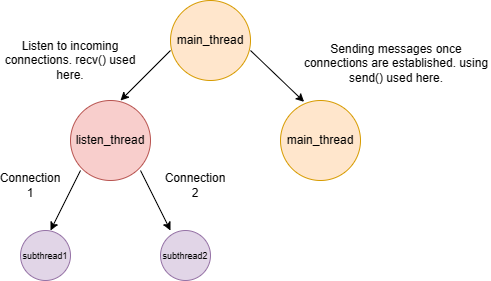

The diagram above was exported from draw.io. Its source (the exported page's mxGraphModel, read from the mxfile embedded in the PNG):
<mxGraphModel dx="1050" dy="541" grid="1" gridSize="10" guides="1" tooltips="1" connect="1" arrows="1" fold="1" page="1" pageScale="1" pageWidth="850" pageHeight="1100" math="0" shadow="0">
  <root>
    <mxCell id="0" />
    <mxCell id="1" parent="0" />
    <mxCell id="9V8xQPXdVpxu9DVOxGpk-1" value="listen_thread" style="ellipse;whiteSpace=wrap;html=1;aspect=fixed;fillColor=#f8cecc;strokeColor=#b85450;" parent="1" vertex="1">
      <mxGeometry x="270" y="210" width="80" height="80" as="geometry" />
    </mxCell>
    <mxCell id="9V8xQPXdVpxu9DVOxGpk-2" value="main_thread" style="ellipse;whiteSpace=wrap;html=1;aspect=fixed;fillColor=#ffe6cc;strokeColor=#d79b00;" parent="1" vertex="1">
      <mxGeometry x="370" y="110" width="80" height="80" as="geometry" />
    </mxCell>
    <mxCell id="9V8xQPXdVpxu9DVOxGpk-3" value="main_thread" style="ellipse;whiteSpace=wrap;html=1;aspect=fixed;fillColor=#ffe6cc;strokeColor=#d79b00;" parent="1" vertex="1">
      <mxGeometry x="480" y="210" width="80" height="80" as="geometry" />
    </mxCell>
    <mxCell id="9V8xQPXdVpxu9DVOxGpk-4" value="" style="endArrow=classic;html=1;rounded=0;" parent="1" edge="1">
      <mxGeometry width="50" height="50" relative="1" as="geometry">
        <mxPoint x="370" y="160" as="sourcePoint" />
        <mxPoint x="320" y="210" as="targetPoint" />
      </mxGeometry>
    </mxCell>
    <mxCell id="9V8xQPXdVpxu9DVOxGpk-6" value="" style="endArrow=classic;html=1;rounded=0;entryX=0.295;entryY=0.017;entryDx=0;entryDy=0;entryPerimeter=0;" parent="1" target="9V8xQPXdVpxu9DVOxGpk-3" edge="1">
      <mxGeometry width="50" height="50" relative="1" as="geometry">
        <mxPoint x="450" y="160" as="sourcePoint" />
        <mxPoint x="500" y="208" as="targetPoint" />
      </mxGeometry>
    </mxCell>
    <mxCell id="9V8xQPXdVpxu9DVOxGpk-7" value="Listen to incoming connections. recv() used here." style="text;html=1;align=center;verticalAlign=middle;whiteSpace=wrap;rounded=0;" parent="1" vertex="1">
      <mxGeometry x="200" y="155" width="140" height="30" as="geometry" />
    </mxCell>
    <mxCell id="9V8xQPXdVpxu9DVOxGpk-8" value="&lt;div style=&quot;text-align: center;&quot;&gt;Sending messages once connections are established. using send() used here.&lt;/div&gt;" style="text;whiteSpace=wrap;html=1;" parent="1" vertex="1">
      <mxGeometry x="500" y="145" width="190" height="40" as="geometry" />
    </mxCell>
    <mxCell id="9V8xQPXdVpxu9DVOxGpk-10" value="" style="endArrow=classic;html=1;rounded=0;" parent="1" edge="1">
      <mxGeometry width="50" height="50" relative="1" as="geometry">
        <mxPoint x="280" y="280" as="sourcePoint" />
        <mxPoint x="250" y="340" as="targetPoint" />
      </mxGeometry>
    </mxCell>
    <mxCell id="9V8xQPXdVpxu9DVOxGpk-13" value="" style="endArrow=classic;html=1;rounded=0;" parent="1" edge="1">
      <mxGeometry width="50" height="50" relative="1" as="geometry">
        <mxPoint x="340" y="280" as="sourcePoint" />
        <mxPoint x="370" y="340" as="targetPoint" />
      </mxGeometry>
    </mxCell>
    <mxCell id="9V8xQPXdVpxu9DVOxGpk-14" value="&lt;font style=&quot;font-size: 9px;&quot;&gt;subthread1&lt;/font&gt;" style="ellipse;whiteSpace=wrap;html=1;aspect=fixed;fillColor=#e1d5e7;strokeColor=#9673a6;" parent="1" vertex="1">
      <mxGeometry x="220" y="340" width="50" height="50" as="geometry" />
    </mxCell>
    <mxCell id="9V8xQPXdVpxu9DVOxGpk-15" value="&lt;font style=&quot;font-size: 9px;&quot;&gt;subthread2&lt;/font&gt;" style="ellipse;whiteSpace=wrap;html=1;aspect=fixed;fillColor=#e1d5e7;strokeColor=#9673a6;" parent="1" vertex="1">
      <mxGeometry x="360" y="340" width="50" height="50" as="geometry" />
    </mxCell>
    <mxCell id="9V8xQPXdVpxu9DVOxGpk-18" value="Connection 1" style="text;html=1;align=center;verticalAlign=middle;whiteSpace=wrap;rounded=0;" parent="1" vertex="1">
      <mxGeometry x="200" y="280" width="60" height="30" as="geometry" />
    </mxCell>
    <mxCell id="9V8xQPXdVpxu9DVOxGpk-19" value="Connection 2" style="text;html=1;align=center;verticalAlign=middle;whiteSpace=wrap;rounded=0;" parent="1" vertex="1">
      <mxGeometry x="365" y="280" width="60" height="30" as="geometry" />
    </mxCell>
  </root>
</mxGraphModel>